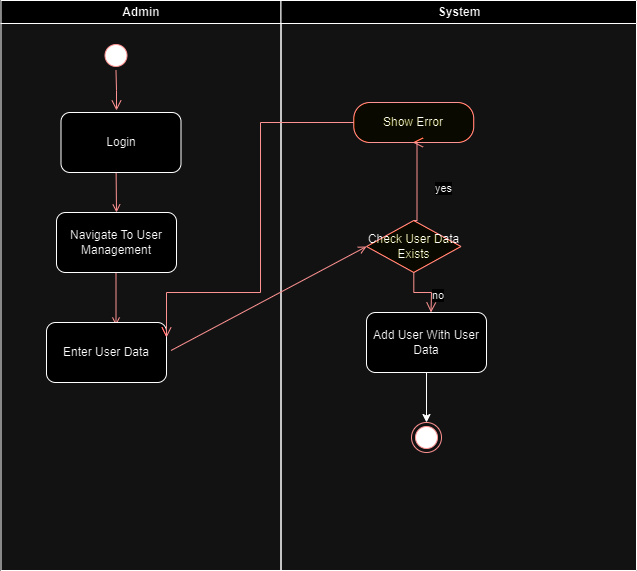

The diagram above was exported from draw.io. Its source (the exported page's mxGraphModel, read from the mxfile embedded in the PNG):
<mxGraphModel dx="1050" dy="557" grid="1" gridSize="10" guides="1" tooltips="1" connect="1" arrows="1" fold="1" page="1" pageScale="1" pageWidth="1169" pageHeight="826" background="none" math="0" shadow="0">
  <root>
    <mxCell id="0" />
    <mxCell id="1" parent="0" />
    <mxCell id="2" value="Admin" style="swimlane;whiteSpace=wrap" parent="1" vertex="1">
      <mxGeometry x="164.5" y="128" width="280" height="570" as="geometry">
        <mxRectangle x="164.5" y="128" width="90" height="30" as="alternateBounds" />
      </mxGeometry>
    </mxCell>
    <mxCell id="5" value="" style="ellipse;shape=startState;fillColor=#000000;strokeColor=#ff0000;" parent="2" vertex="1">
      <mxGeometry x="100" y="40" width="30" height="30" as="geometry" />
    </mxCell>
    <mxCell id="6" value="" style="edgeStyle=elbowEdgeStyle;elbow=horizontal;verticalAlign=bottom;endArrow=open;endSize=8;strokeColor=#FF0000;endFill=1;rounded=0" parent="2" source="5" edge="1">
      <mxGeometry x="100" y="40" as="geometry">
        <mxPoint x="115.5" y="110" as="targetPoint" />
      </mxGeometry>
    </mxCell>
    <mxCell id="9" value="" style="endArrow=open;strokeColor=#FF0000;endFill=1;rounded=0;entryX=0.5;entryY=0;entryDx=0;entryDy=0;" parent="2" target="TH1l2XBoSFd3ypgKIIOn-42" edge="1">
      <mxGeometry relative="1" as="geometry">
        <mxPoint x="115" y="160" as="sourcePoint" />
        <mxPoint x="115" y="220" as="targetPoint" />
      </mxGeometry>
    </mxCell>
    <mxCell id="11" value="" style="endArrow=open;strokeColor=#FF0000;endFill=1;rounded=0" parent="2" edge="1">
      <mxGeometry relative="1" as="geometry">
        <mxPoint x="115" y="270" as="sourcePoint" />
        <mxPoint x="115" y="325" as="targetPoint" />
      </mxGeometry>
    </mxCell>
    <mxCell id="TH1l2XBoSFd3ypgKIIOn-41" value="Login" style="rounded=1;whiteSpace=wrap;html=1;" vertex="1" parent="2">
      <mxGeometry x="60" y="112" width="120" height="60" as="geometry" />
    </mxCell>
    <mxCell id="TH1l2XBoSFd3ypgKIIOn-42" value="Navigate To User Management" style="rounded=1;whiteSpace=wrap;html=1;" vertex="1" parent="2">
      <mxGeometry x="55.5" y="212" width="120" height="60" as="geometry" />
    </mxCell>
    <mxCell id="TH1l2XBoSFd3ypgKIIOn-43" value="Enter User Data" style="rounded=1;whiteSpace=wrap;html=1;" vertex="1" parent="2">
      <mxGeometry x="45.5" y="322" width="120" height="60" as="geometry" />
    </mxCell>
    <mxCell id="3" value="System" style="swimlane;whiteSpace=wrap" parent="1" vertex="1">
      <mxGeometry x="444.5" y="128" width="355.5" height="570" as="geometry" />
    </mxCell>
    <mxCell id="TH1l2XBoSFd3ypgKIIOn-52" style="edgeStyle=orthogonalEdgeStyle;rounded=0;orthogonalLoop=1;jettySize=auto;html=1;exitX=0.5;exitY=1;exitDx=0;exitDy=0;entryX=0.5;entryY=0;entryDx=0;entryDy=0;" edge="1" parent="3" source="TH1l2XBoSFd3ypgKIIOn-45" target="TH1l2XBoSFd3ypgKIIOn-51">
      <mxGeometry relative="1" as="geometry" />
    </mxCell>
    <mxCell id="TH1l2XBoSFd3ypgKIIOn-45" value="Add User With User Data" style="rounded=1;whiteSpace=wrap;html=1;" vertex="1" parent="3">
      <mxGeometry x="85.5" y="312" width="120" height="60" as="geometry" />
    </mxCell>
    <mxCell id="TH1l2XBoSFd3ypgKIIOn-48" value="Check User Data Exists" style="rhombus;whiteSpace=wrap;html=1;fontColor=#000000;fillColor=#ffffc0;strokeColor=#ff0000;" vertex="1" parent="3">
      <mxGeometry x="85.5" y="220" width="94.5" height="52" as="geometry" />
    </mxCell>
    <mxCell id="TH1l2XBoSFd3ypgKIIOn-50" value="no" style="edgeStyle=orthogonalEdgeStyle;html=1;align=left;verticalAlign=top;endArrow=open;endSize=8;strokeColor=#ff0000;rounded=0;" edge="1" source="TH1l2XBoSFd3ypgKIIOn-48" parent="3">
      <mxGeometry x="0.2896" y="10" relative="1" as="geometry">
        <mxPoint x="150" y="312" as="targetPoint" />
        <mxPoint as="offset" />
      </mxGeometry>
    </mxCell>
    <mxCell id="TH1l2XBoSFd3ypgKIIOn-51" value="" style="ellipse;html=1;shape=endState;fillColor=#000000;strokeColor=#ff0000;" vertex="1" parent="3">
      <mxGeometry x="130.5" y="422" width="30" height="30" as="geometry" />
    </mxCell>
    <mxCell id="TH1l2XBoSFd3ypgKIIOn-53" value="Show Error" style="rounded=1;whiteSpace=wrap;html=1;arcSize=40;fontColor=#000000;fillColor=#ffffc0;strokeColor=#ff0000;" vertex="1" parent="3">
      <mxGeometry x="72.75" y="102" width="120" height="40" as="geometry" />
    </mxCell>
    <mxCell id="TH1l2XBoSFd3ypgKIIOn-49" value="yes" style="edgeStyle=orthogonalEdgeStyle;html=1;align=left;verticalAlign=bottom;endArrow=open;endSize=8;strokeColor=#ff0000;rounded=0;entryX=1;entryY=0;entryDx=0;entryDy=0;exitX=0.5;exitY=0;exitDx=0;exitDy=0;" edge="1" source="TH1l2XBoSFd3ypgKIIOn-48" parent="3">
      <mxGeometry x="-0.3837" y="-16" relative="1" as="geometry">
        <mxPoint x="131.88" y="142" as="targetPoint" />
        <mxPoint x="355.505" y="53" as="sourcePoint" />
        <Array as="points">
          <mxPoint x="136" y="220" />
          <mxPoint x="136" y="142" />
        </Array>
        <mxPoint as="offset" />
      </mxGeometry>
    </mxCell>
    <mxCell id="20" value="" style="endArrow=open;strokeColor=#FF0000;endFill=1;rounded=0;entryX=0;entryY=0.5;entryDx=0;entryDy=0;" parent="1" target="TH1l2XBoSFd3ypgKIIOn-48" edge="1">
      <mxGeometry relative="1" as="geometry">
        <mxPoint x="334.5" y="478" as="sourcePoint" />
        <mxPoint x="530" y="380" as="targetPoint" />
      </mxGeometry>
    </mxCell>
    <mxCell id="TH1l2XBoSFd3ypgKIIOn-54" value="" style="edgeStyle=orthogonalEdgeStyle;html=1;verticalAlign=bottom;endArrow=open;endSize=8;strokeColor=#ff0000;rounded=0;entryX=1;entryY=0.25;entryDx=0;entryDy=0;" edge="1" source="TH1l2XBoSFd3ypgKIIOn-53" parent="1" target="TH1l2XBoSFd3ypgKIIOn-43">
      <mxGeometry relative="1" as="geometry">
        <mxPoint x="577.25" y="330" as="targetPoint" />
        <Array as="points">
          <mxPoint x="424" y="250" />
          <mxPoint x="424" y="420" />
          <mxPoint x="330" y="420" />
        </Array>
      </mxGeometry>
    </mxCell>
  </root>
</mxGraphModel>